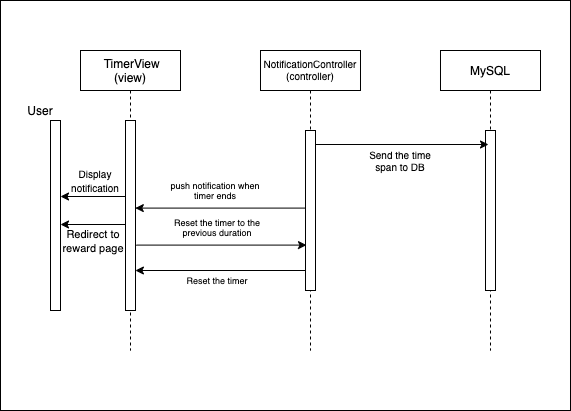

The diagram above was exported from draw.io. Its source (the exported page's mxGraphModel, read from the mxfile embedded in the PNG):
<mxGraphModel dx="510" dy="952" grid="1" gridSize="10" guides="1" tooltips="1" connect="1" arrows="1" fold="1" page="1" pageScale="1" pageWidth="850" pageHeight="1100" math="0" shadow="0">
  <root>
    <mxCell id="0" />
    <mxCell id="1" parent="0" />
    <mxCell id="l5eFidPXjKfrAGj7-Day-23" value="" style="rounded=0;whiteSpace=wrap;html=1;fontSize=9;" vertex="1" parent="1">
      <mxGeometry x="40" y="30" width="570" height="410" as="geometry" />
    </mxCell>
    <mxCell id="3nuBFxr9cyL0pnOWT2aG-1" value=" TimerView&#10;(view)" style="shape=umlLifeline;perimeter=lifelinePerimeter;container=1;collapsible=0;recursiveResize=0;rounded=0;shadow=0;strokeWidth=1;" parent="1" vertex="1">
      <mxGeometry x="120" y="80" width="100" height="300" as="geometry" />
    </mxCell>
    <mxCell id="3nuBFxr9cyL0pnOWT2aG-2" value="" style="points=[];perimeter=orthogonalPerimeter;rounded=0;shadow=0;strokeWidth=1;" parent="3nuBFxr9cyL0pnOWT2aG-1" vertex="1">
      <mxGeometry x="45" y="70" width="10" height="190" as="geometry" />
    </mxCell>
    <mxCell id="3nuBFxr9cyL0pnOWT2aG-5" value="NotificationController&#10;(controller)" style="shape=umlLifeline;perimeter=lifelinePerimeter;container=1;collapsible=0;recursiveResize=0;rounded=0;shadow=0;strokeWidth=1;fontSize=10;" parent="1" vertex="1">
      <mxGeometry x="300" y="80" width="100" height="300" as="geometry" />
    </mxCell>
    <mxCell id="3nuBFxr9cyL0pnOWT2aG-6" value="" style="points=[];perimeter=orthogonalPerimeter;rounded=0;shadow=0;strokeWidth=1;" parent="3nuBFxr9cyL0pnOWT2aG-5" vertex="1">
      <mxGeometry x="45" y="80" width="10" height="160" as="geometry" />
    </mxCell>
    <mxCell id="l5eFidPXjKfrAGj7-Day-1" value="" style="points=[];perimeter=orthogonalPerimeter;rounded=0;shadow=0;strokeWidth=1;" vertex="1" parent="1">
      <mxGeometry x="90" y="150" width="10" height="190" as="geometry" />
    </mxCell>
    <mxCell id="l5eFidPXjKfrAGj7-Day-4" value="User" style="text;html=1;strokeColor=none;fillColor=none;align=center;verticalAlign=middle;whiteSpace=wrap;rounded=0;" vertex="1" parent="1">
      <mxGeometry x="60" y="130" width="40" height="20" as="geometry" />
    </mxCell>
    <mxCell id="l5eFidPXjKfrAGj7-Day-5" value="MySQL" style="shape=umlLifeline;perimeter=lifelinePerimeter;container=1;collapsible=0;recursiveResize=0;rounded=0;shadow=0;strokeWidth=1;" vertex="1" parent="1">
      <mxGeometry x="480" y="80" width="100" height="300" as="geometry" />
    </mxCell>
    <mxCell id="l5eFidPXjKfrAGj7-Day-6" value="" style="points=[];perimeter=orthogonalPerimeter;rounded=0;shadow=0;strokeWidth=1;" vertex="1" parent="l5eFidPXjKfrAGj7-Day-5">
      <mxGeometry x="45" y="80" width="10" height="160" as="geometry" />
    </mxCell>
    <mxCell id="l5eFidPXjKfrAGj7-Day-9" value="" style="endArrow=classic;html=1;exitX=1;exitY=0;exitDx=0;exitDy=0;exitPerimeter=0;" edge="1" parent="1">
      <mxGeometry width="50" height="50" relative="1" as="geometry">
        <mxPoint x="355" y="174" as="sourcePoint" />
        <mxPoint x="528" y="174" as="targetPoint" />
      </mxGeometry>
    </mxCell>
    <mxCell id="l5eFidPXjKfrAGj7-Day-10" value="" style="edgeStyle=orthogonalEdgeStyle;rounded=0;orthogonalLoop=1;jettySize=auto;html=1;" edge="1" parent="1">
      <mxGeometry relative="1" as="geometry">
        <mxPoint x="165" y="254" as="sourcePoint" />
        <mxPoint x="100" y="254" as="targetPoint" />
      </mxGeometry>
    </mxCell>
    <mxCell id="l5eFidPXjKfrAGj7-Day-11" value="&lt;span style=&quot;font-size: 11px&quot;&gt;Redirect to reward page&lt;br&gt;&lt;/span&gt;" style="text;html=1;strokeColor=none;fillColor=none;align=center;verticalAlign=middle;whiteSpace=wrap;rounded=0;" vertex="1" parent="1">
      <mxGeometry x="98" y="260" width="70" height="20" as="geometry" />
    </mxCell>
    <mxCell id="l5eFidPXjKfrAGj7-Day-15" value="" style="edgeStyle=orthogonalEdgeStyle;rounded=0;orthogonalLoop=1;jettySize=auto;html=1;" edge="1" parent="1">
      <mxGeometry relative="1" as="geometry">
        <mxPoint x="165" y="226" as="sourcePoint" />
        <mxPoint x="100" y="226" as="targetPoint" />
      </mxGeometry>
    </mxCell>
    <mxCell id="l5eFidPXjKfrAGj7-Day-16" value="&lt;font style=&quot;font-size: 10px&quot;&gt;Display notification&lt;/font&gt;" style="text;html=1;strokeColor=none;fillColor=none;align=center;verticalAlign=middle;whiteSpace=wrap;rounded=0;" vertex="1" parent="1">
      <mxGeometry x="110" y="200" width="50" height="20" as="geometry" />
    </mxCell>
    <mxCell id="l5eFidPXjKfrAGj7-Day-27" value="push notification when timer ends" style="text;html=1;strokeColor=none;fillColor=none;align=center;verticalAlign=middle;whiteSpace=wrap;rounded=0;fontSize=9;" vertex="1" parent="1">
      <mxGeometry x="200" y="210" width="110" height="20" as="geometry" />
    </mxCell>
    <mxCell id="l5eFidPXjKfrAGj7-Day-28" value="" style="endArrow=classic;html=1;fontSize=9;exitX=0.98;exitY=0.461;exitDx=0;exitDy=0;exitPerimeter=0;" edge="1" parent="1">
      <mxGeometry width="50" height="50" relative="1" as="geometry">
        <mxPoint x="175.79999999999995" y="274.5899999999999" as="sourcePoint" />
        <mxPoint x="346" y="274.5899999999999" as="targetPoint" />
      </mxGeometry>
    </mxCell>
    <mxCell id="l5eFidPXjKfrAGj7-Day-29" value="Reset the timer to the previous duration" style="text;html=1;strokeColor=none;fillColor=none;align=center;verticalAlign=middle;whiteSpace=wrap;rounded=0;fontSize=9;" vertex="1" parent="1">
      <mxGeometry x="202" y="247" width="110" height="20" as="geometry" />
    </mxCell>
    <mxCell id="l5eFidPXjKfrAGj7-Day-30" value="" style="endArrow=classic;html=1;fontSize=9;exitX=0.98;exitY=0.461;exitDx=0;exitDy=0;exitPerimeter=0;" edge="1" parent="1">
      <mxGeometry width="50" height="50" relative="1" as="geometry">
        <mxPoint x="345.1" y="299.99999999999994" as="sourcePoint" />
        <mxPoint x="174.89999999999995" y="299.99999999999994" as="targetPoint" />
      </mxGeometry>
    </mxCell>
    <mxCell id="l5eFidPXjKfrAGj7-Day-31" value="Reset the timer" style="text;html=1;strokeColor=none;fillColor=none;align=center;verticalAlign=middle;whiteSpace=wrap;rounded=0;fontSize=9;" vertex="1" parent="1">
      <mxGeometry x="187" y="300" width="140" height="20" as="geometry" />
    </mxCell>
    <mxCell id="l5eFidPXjKfrAGj7-Day-26" value="" style="endArrow=classic;html=1;fontSize=9;entryX=0.98;entryY=0.461;entryDx=0;entryDy=0;entryPerimeter=0;" edge="1" parent="1" source="3nuBFxr9cyL0pnOWT2aG-6" target="3nuBFxr9cyL0pnOWT2aG-2">
      <mxGeometry width="50" height="50" relative="1" as="geometry">
        <mxPoint x="310" y="140" as="sourcePoint" />
        <mxPoint x="260" y="190" as="targetPoint" />
      </mxGeometry>
    </mxCell>
    <mxCell id="l5eFidPXjKfrAGj7-Day-36" value="Send the time span to DB" style="text;html=1;strokeColor=none;fillColor=none;align=center;verticalAlign=middle;whiteSpace=wrap;rounded=0;fontSize=10;" vertex="1" parent="1">
      <mxGeometry x="400" y="180" width="80" height="20" as="geometry" />
    </mxCell>
  </root>
</mxGraphModel>